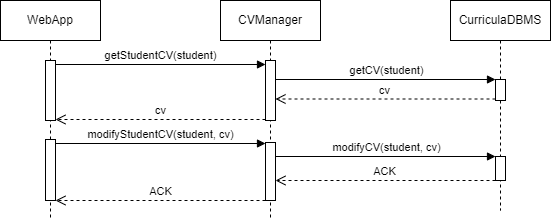

The diagram above was exported from draw.io. Its source (the exported page's mxGraphModel, read from the mxfile embedded in the PNG):
<mxGraphModel dx="1216" dy="601" grid="1" gridSize="10" guides="1" tooltips="1" connect="1" arrows="1" fold="1" page="1" pageScale="1" pageWidth="850" pageHeight="1100" math="0" shadow="0">
  <root>
    <mxCell id="0" />
    <mxCell id="1" parent="0" />
    <mxCell id="aM9ryv3xv72pqoxQDRHE-1" value="WebApp" style="shape=umlLifeline;perimeter=lifelinePerimeter;whiteSpace=wrap;html=1;container=0;dropTarget=0;collapsible=0;recursiveResize=0;outlineConnect=0;portConstraint=eastwest;newEdgeStyle={&quot;edgeStyle&quot;:&quot;elbowEdgeStyle&quot;,&quot;elbow&quot;:&quot;vertical&quot;,&quot;curved&quot;:0,&quot;rounded&quot;:0};" parent="1" vertex="1">
      <mxGeometry x="40" y="40" width="100" height="220" as="geometry" />
    </mxCell>
    <mxCell id="9jiKJI0oJEFSidKP9nJY-2" value="" style="html=1;points=[[0,0,0,0,5],[0,1,0,0,-5],[1,0,0,0,5],[1,1,0,0,-5]];perimeter=orthogonalPerimeter;outlineConnect=0;targetShapes=umlLifeline;portConstraint=eastwest;newEdgeStyle={&quot;curved&quot;:0,&quot;rounded&quot;:0};" parent="aM9ryv3xv72pqoxQDRHE-1" vertex="1">
      <mxGeometry x="45" y="60" width="10" height="60" as="geometry" />
    </mxCell>
    <mxCell id="7O9_CQasnPaAao6qhURd-13" value="" style="html=1;points=[[0,0,0,0,5],[0,1,0,0,-5],[1,0,0,0,5],[1,1,0,0,-5]];perimeter=orthogonalPerimeter;outlineConnect=0;targetShapes=umlLifeline;portConstraint=eastwest;newEdgeStyle={&quot;curved&quot;:0,&quot;rounded&quot;:0};" vertex="1" parent="aM9ryv3xv72pqoxQDRHE-1">
      <mxGeometry x="45" y="139" width="10" height="61" as="geometry" />
    </mxCell>
    <mxCell id="aM9ryv3xv72pqoxQDRHE-5" value="CVManager" style="shape=umlLifeline;perimeter=lifelinePerimeter;whiteSpace=wrap;html=1;container=0;dropTarget=0;collapsible=0;recursiveResize=0;outlineConnect=0;portConstraint=eastwest;newEdgeStyle={&quot;edgeStyle&quot;:&quot;elbowEdgeStyle&quot;,&quot;elbow&quot;:&quot;vertical&quot;,&quot;curved&quot;:0,&quot;rounded&quot;:0};" parent="1" vertex="1">
      <mxGeometry x="260" y="40" width="100" height="220" as="geometry" />
    </mxCell>
    <mxCell id="9jiKJI0oJEFSidKP9nJY-3" value="" style="html=1;points=[[0,0,0,0,5],[0,1,0,0,-5],[1,0,0,0,5],[1,1,0,0,-5]];perimeter=orthogonalPerimeter;outlineConnect=0;targetShapes=umlLifeline;portConstraint=eastwest;newEdgeStyle={&quot;curved&quot;:0,&quot;rounded&quot;:0};" parent="aM9ryv3xv72pqoxQDRHE-5" vertex="1">
      <mxGeometry x="45" y="60" width="10" height="60" as="geometry" />
    </mxCell>
    <mxCell id="7O9_CQasnPaAao6qhURd-14" value="" style="html=1;points=[[0,0,0,0,5],[0,1,0,0,-5],[1,0,0,0,5],[1,1,0,0,-5]];perimeter=orthogonalPerimeter;outlineConnect=0;targetShapes=umlLifeline;portConstraint=eastwest;newEdgeStyle={&quot;curved&quot;:0,&quot;rounded&quot;:0};" vertex="1" parent="aM9ryv3xv72pqoxQDRHE-5">
      <mxGeometry x="45" y="142" width="10" height="58" as="geometry" />
    </mxCell>
    <mxCell id="9jiKJI0oJEFSidKP9nJY-1" value="CurriculaDBMS" style="shape=umlLifeline;perimeter=lifelinePerimeter;whiteSpace=wrap;html=1;container=0;dropTarget=0;collapsible=0;recursiveResize=0;outlineConnect=0;portConstraint=eastwest;newEdgeStyle={&quot;edgeStyle&quot;:&quot;elbowEdgeStyle&quot;,&quot;elbow&quot;:&quot;vertical&quot;,&quot;curved&quot;:0,&quot;rounded&quot;:0};" parent="1" vertex="1">
      <mxGeometry x="490" y="40" width="100" height="210" as="geometry" />
    </mxCell>
    <mxCell id="7O9_CQasnPaAao6qhURd-6" value="" style="html=1;points=[[0,0,0,0,5],[0,1,0,0,-5],[1,0,0,0,5],[1,1,0,0,-5]];perimeter=orthogonalPerimeter;outlineConnect=0;targetShapes=umlLifeline;portConstraint=eastwest;newEdgeStyle={&quot;curved&quot;:0,&quot;rounded&quot;:0};" vertex="1" parent="9jiKJI0oJEFSidKP9nJY-1">
      <mxGeometry x="45" y="79" width="10" height="21" as="geometry" />
    </mxCell>
    <mxCell id="7O9_CQasnPaAao6qhURd-15" value="" style="html=1;points=[[0,0,0,0,5],[0,1,0,0,-5],[1,0,0,0,5],[1,1,0,0,-5]];perimeter=orthogonalPerimeter;outlineConnect=0;targetShapes=umlLifeline;portConstraint=eastwest;newEdgeStyle={&quot;curved&quot;:0,&quot;rounded&quot;:0};" vertex="1" parent="9jiKJI0oJEFSidKP9nJY-1">
      <mxGeometry x="45" y="156" width="10" height="24" as="geometry" />
    </mxCell>
    <mxCell id="9jiKJI0oJEFSidKP9nJY-4" value="getStudentCV(student)" style="html=1;verticalAlign=bottom;endArrow=block;curved=0;rounded=0;" parent="1" edge="1">
      <mxGeometry width="80" relative="1" as="geometry">
        <mxPoint x="95" y="104" as="sourcePoint" />
        <mxPoint x="305" y="104" as="targetPoint" />
      </mxGeometry>
    </mxCell>
    <mxCell id="7O9_CQasnPaAao6qhURd-4" value="cv" style="html=1;verticalAlign=bottom;endArrow=open;dashed=1;endSize=8;curved=0;rounded=0;" edge="1" parent="1">
      <mxGeometry relative="1" as="geometry">
        <mxPoint x="305" y="159" as="sourcePoint" />
        <mxPoint x="95" y="159" as="targetPoint" />
      </mxGeometry>
    </mxCell>
    <mxCell id="7O9_CQasnPaAao6qhURd-5" value="getCV(student)" style="html=1;verticalAlign=bottom;endArrow=block;curved=0;rounded=0;" edge="1" parent="1">
      <mxGeometry width="80" relative="1" as="geometry">
        <mxPoint x="315" y="119" as="sourcePoint" />
        <mxPoint x="535" y="119" as="targetPoint" />
      </mxGeometry>
    </mxCell>
    <mxCell id="7O9_CQasnPaAao6qhURd-7" value="cv" style="html=1;verticalAlign=bottom;endArrow=open;dashed=1;endSize=8;curved=0;rounded=0;" edge="1" parent="1">
      <mxGeometry relative="1" as="geometry">
        <mxPoint x="535" y="138.5" as="sourcePoint" />
        <mxPoint x="315" y="138.5" as="targetPoint" />
      </mxGeometry>
    </mxCell>
    <mxCell id="7O9_CQasnPaAao6qhURd-16" value="modifyStudentCV(student, cv)" style="html=1;verticalAlign=bottom;endArrow=block;curved=0;rounded=0;" edge="1" parent="1">
      <mxGeometry width="80" relative="1" as="geometry">
        <mxPoint x="95" y="183" as="sourcePoint" />
        <mxPoint x="305" y="183" as="targetPoint" />
      </mxGeometry>
    </mxCell>
    <mxCell id="7O9_CQasnPaAao6qhURd-17" value="modifyCV(student, cv)" style="html=1;verticalAlign=bottom;endArrow=block;curved=0;rounded=0;" edge="1" parent="1">
      <mxGeometry width="80" relative="1" as="geometry">
        <mxPoint x="315" y="196" as="sourcePoint" />
        <mxPoint x="535" y="196" as="targetPoint" />
      </mxGeometry>
    </mxCell>
    <mxCell id="7O9_CQasnPaAao6qhURd-18" value="ACK" style="html=1;verticalAlign=bottom;endArrow=open;dashed=1;endSize=8;curved=0;rounded=0;" edge="1" parent="1">
      <mxGeometry relative="1" as="geometry">
        <mxPoint x="535" y="220" as="sourcePoint" />
        <mxPoint x="315" y="220" as="targetPoint" />
      </mxGeometry>
    </mxCell>
    <mxCell id="7O9_CQasnPaAao6qhURd-19" value="ACK" style="html=1;verticalAlign=bottom;endArrow=open;dashed=1;endSize=8;curved=0;rounded=0;" edge="1" parent="1">
      <mxGeometry relative="1" as="geometry">
        <mxPoint x="305" y="240" as="sourcePoint" />
        <mxPoint x="95" y="240" as="targetPoint" />
      </mxGeometry>
    </mxCell>
  </root>
</mxGraphModel>